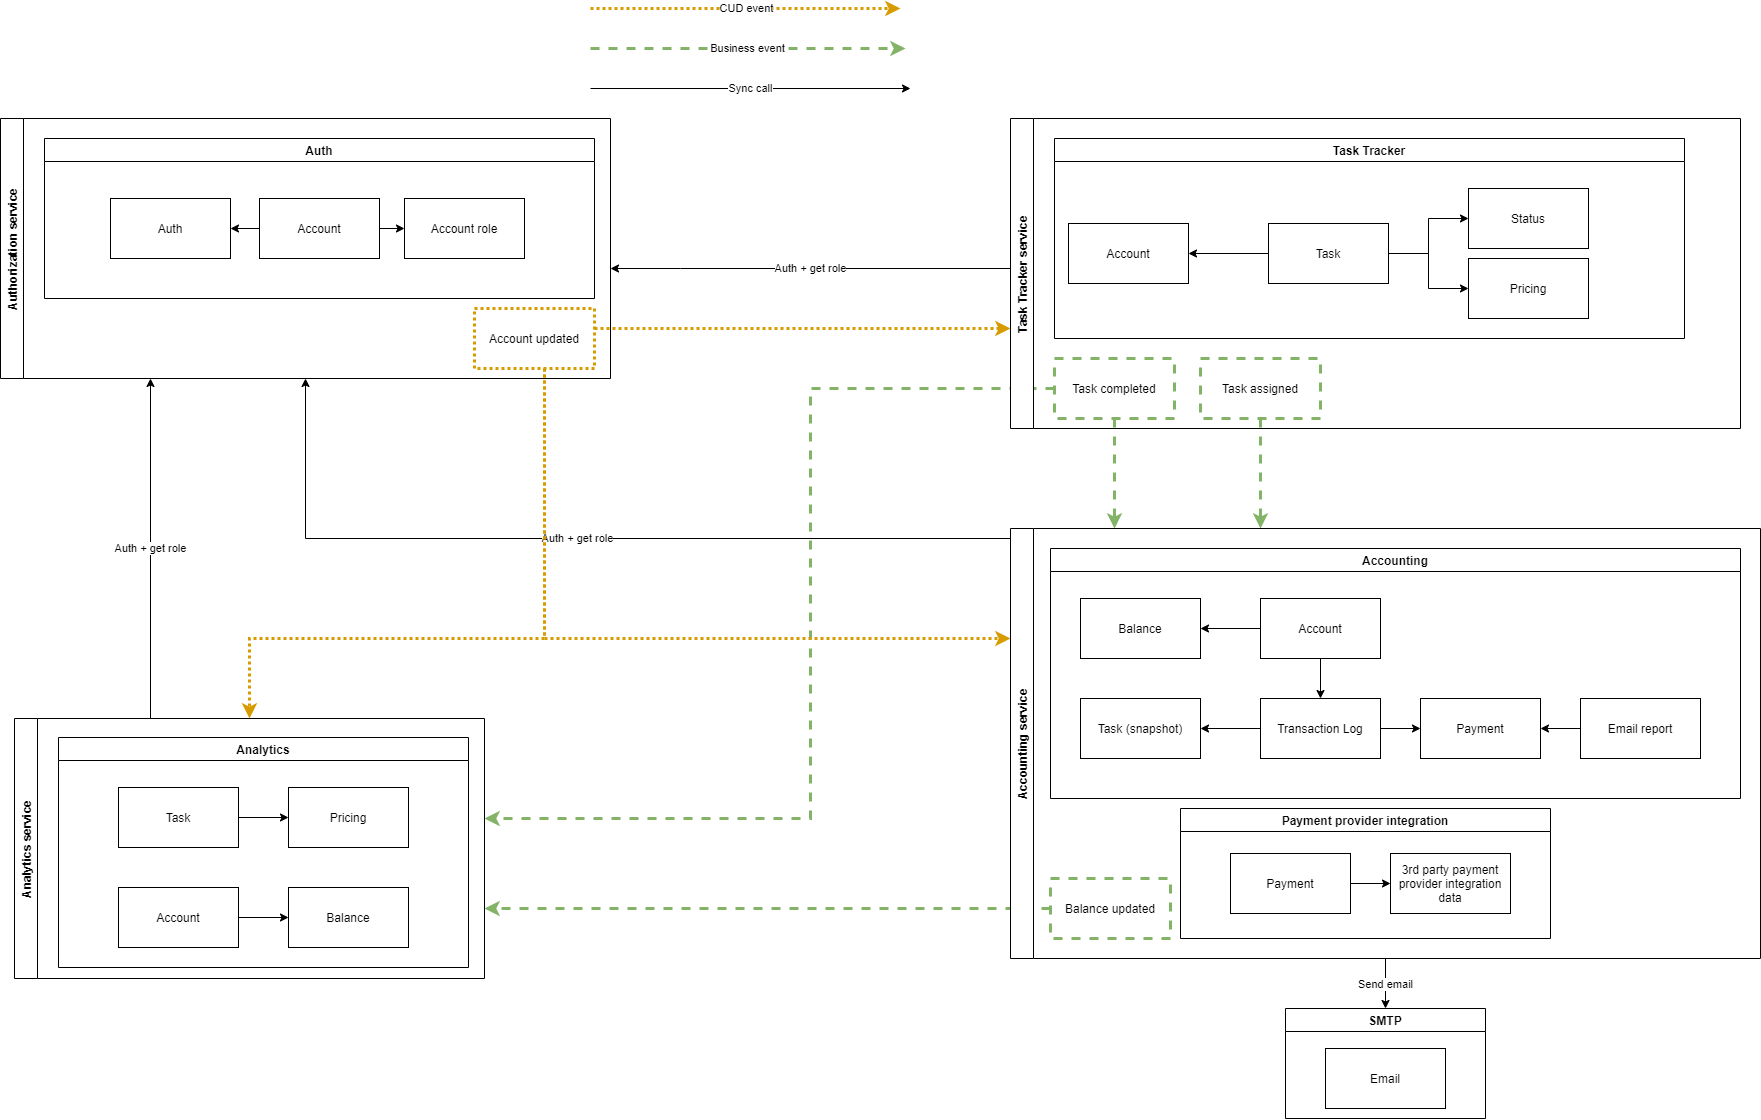

The diagram above was exported from draw.io. Its source (the exported page's mxGraphModel, read from the mxfile embedded in the PNG):
<mxGraphModel dx="2083" dy="1129" grid="1" gridSize="10" guides="1" tooltips="1" connect="1" arrows="1" fold="1" page="1" pageScale="1" pageWidth="827" pageHeight="1169" math="0" shadow="0">
  <root>
    <mxCell id="0" />
    <mxCell id="1" parent="0" />
    <mxCell id="90" value="SMTP" style="swimlane;" vertex="1" parent="1">
      <mxGeometry x="1335" y="1040" width="200" height="110" as="geometry" />
    </mxCell>
    <mxCell id="77" value="Email" style="rounded=0;whiteSpace=wrap;html=1;" vertex="1" parent="90">
      <mxGeometry x="40" y="40" width="120" height="60" as="geometry" />
    </mxCell>
    <mxCell id="97" value="Authorization service" style="swimlane;horizontal=0;" vertex="1" parent="1">
      <mxGeometry x="50" y="150" width="610" height="260" as="geometry" />
    </mxCell>
    <mxCell id="92" value="Auth" style="swimlane;" vertex="1" parent="97">
      <mxGeometry x="44" y="20" width="550" height="160" as="geometry" />
    </mxCell>
    <mxCell id="28" value="Account" style="rounded=0;whiteSpace=wrap;html=1;" vertex="1" parent="92">
      <mxGeometry x="215" y="60" width="120" height="60" as="geometry" />
    </mxCell>
    <mxCell id="29" value="Auth" style="rounded=0;whiteSpace=wrap;html=1;" vertex="1" parent="92">
      <mxGeometry x="66" y="60" width="120" height="60" as="geometry" />
    </mxCell>
    <mxCell id="30" value="" style="edgeStyle=orthogonalEdgeStyle;rounded=0;orthogonalLoop=1;jettySize=auto;html=1;" edge="1" parent="92" source="28" target="29">
      <mxGeometry relative="1" as="geometry" />
    </mxCell>
    <mxCell id="31" value="Account role" style="rounded=0;whiteSpace=wrap;html=1;" vertex="1" parent="92">
      <mxGeometry x="360" y="60" width="120" height="60" as="geometry" />
    </mxCell>
    <mxCell id="32" value="" style="edgeStyle=orthogonalEdgeStyle;rounded=0;orthogonalLoop=1;jettySize=auto;html=1;" edge="1" parent="92" source="28" target="31">
      <mxGeometry relative="1" as="geometry" />
    </mxCell>
    <mxCell id="130" value="Account updated" style="rounded=0;whiteSpace=wrap;html=1;strokeColor=#d79b00;dashed=1;dashPattern=1 1;fillColor=none;strokeWidth=3;" vertex="1" parent="97">
      <mxGeometry x="474" y="190" width="120" height="60" as="geometry" />
    </mxCell>
    <mxCell id="110" value="Auth + get role" style="edgeStyle=orthogonalEdgeStyle;rounded=0;orthogonalLoop=1;jettySize=auto;html=1;" edge="1" parent="1" source="98" target="97">
      <mxGeometry relative="1" as="geometry">
        <Array as="points">
          <mxPoint x="730" y="300" />
          <mxPoint x="730" y="300" />
        </Array>
      </mxGeometry>
    </mxCell>
    <mxCell id="115" value="" style="edgeStyle=orthogonalEdgeStyle;rounded=0;orthogonalLoop=1;jettySize=auto;html=1;dashed=1;fillColor=#d5e8d4;strokeColor=#82b366;strokeWidth=3;" edge="1" parent="1" source="135" target="108">
      <mxGeometry relative="1" as="geometry">
        <Array as="points">
          <mxPoint x="1310" y="510" />
          <mxPoint x="1310" y="510" />
        </Array>
      </mxGeometry>
    </mxCell>
    <mxCell id="117" value="" style="edgeStyle=orthogonalEdgeStyle;rounded=0;orthogonalLoop=1;jettySize=auto;html=1;dashed=1;fillColor=#d5e8d4;strokeColor=#82b366;strokeWidth=3;" edge="1" parent="1" source="136" target="108">
      <mxGeometry relative="1" as="geometry">
        <Array as="points">
          <mxPoint x="1164" y="520" />
          <mxPoint x="1164" y="520" />
        </Array>
      </mxGeometry>
    </mxCell>
    <mxCell id="119" value="" style="edgeStyle=orthogonalEdgeStyle;rounded=0;orthogonalLoop=1;jettySize=auto;html=1;dashed=1;fillColor=#d5e8d4;strokeColor=#82b366;strokeWidth=3;" edge="1" parent="1" source="136" target="109">
      <mxGeometry relative="1" as="geometry">
        <Array as="points">
          <mxPoint x="860" y="420" />
          <mxPoint x="860" y="850" />
        </Array>
      </mxGeometry>
    </mxCell>
    <mxCell id="98" value="Task Tracker service" style="swimlane;horizontal=0;" vertex="1" parent="1">
      <mxGeometry x="1060" y="150" width="730" height="310" as="geometry" />
    </mxCell>
    <mxCell id="95" value="Task Tracker" style="swimlane;" vertex="1" parent="98">
      <mxGeometry x="44" y="20" width="630" height="200" as="geometry" />
    </mxCell>
    <mxCell id="39" value="Task" style="rounded=0;whiteSpace=wrap;html=1;" vertex="1" parent="95">
      <mxGeometry x="214" y="85" width="120" height="60" as="geometry" />
    </mxCell>
    <mxCell id="40" value="Pricing" style="rounded=0;whiteSpace=wrap;html=1;" vertex="1" parent="95">
      <mxGeometry x="414" y="120" width="120" height="60" as="geometry" />
    </mxCell>
    <mxCell id="37" value="" style="edgeStyle=orthogonalEdgeStyle;rounded=0;orthogonalLoop=1;jettySize=auto;html=1;" edge="1" parent="95" source="39" target="40">
      <mxGeometry relative="1" as="geometry" />
    </mxCell>
    <mxCell id="41" value="Status" style="rounded=0;whiteSpace=wrap;html=1;" vertex="1" parent="95">
      <mxGeometry x="414" y="50" width="120" height="60" as="geometry" />
    </mxCell>
    <mxCell id="38" value="" style="edgeStyle=orthogonalEdgeStyle;rounded=0;orthogonalLoop=1;jettySize=auto;html=1;" edge="1" parent="95" source="39" target="41">
      <mxGeometry relative="1" as="geometry" />
    </mxCell>
    <mxCell id="42" value="Account" style="rounded=0;whiteSpace=wrap;html=1;" vertex="1" parent="95">
      <mxGeometry x="14" y="85" width="120" height="60" as="geometry" />
    </mxCell>
    <mxCell id="43" value="" style="edgeStyle=orthogonalEdgeStyle;rounded=0;orthogonalLoop=1;jettySize=auto;html=1;" edge="1" parent="95" source="39" target="42">
      <mxGeometry relative="1" as="geometry">
        <mxPoint x="224" y="-5" as="sourcePoint" />
        <mxPoint x="144" y="-5" as="targetPoint" />
      </mxGeometry>
    </mxCell>
    <mxCell id="136" value="Task completed" style="rounded=0;whiteSpace=wrap;html=1;strokeColor=#82b366;dashed=1;strokeWidth=3;fillColor=none;" vertex="1" parent="98">
      <mxGeometry x="44" y="240" width="120" height="60" as="geometry" />
    </mxCell>
    <mxCell id="135" value="Task assigned" style="rounded=0;whiteSpace=wrap;html=1;strokeColor=#82b366;dashed=1;strokeWidth=3;fillColor=none;" vertex="1" parent="98">
      <mxGeometry x="190" y="240" width="120" height="60" as="geometry" />
    </mxCell>
    <mxCell id="111" value="Auth + get role" style="edgeStyle=orthogonalEdgeStyle;rounded=0;orthogonalLoop=1;jettySize=auto;html=1;" edge="1" parent="1" source="108" target="97">
      <mxGeometry relative="1" as="geometry">
        <Array as="points">
          <mxPoint x="355" y="570" />
        </Array>
      </mxGeometry>
    </mxCell>
    <mxCell id="113" value="Send email" style="edgeStyle=orthogonalEdgeStyle;rounded=0;orthogonalLoop=1;jettySize=auto;html=1;" edge="1" parent="1" source="108" target="90">
      <mxGeometry relative="1" as="geometry" />
    </mxCell>
    <mxCell id="120" value="" style="edgeStyle=orthogonalEdgeStyle;rounded=0;orthogonalLoop=1;jettySize=auto;html=1;dashed=1;fillColor=#d5e8d4;strokeColor=#82b366;strokeWidth=3;" edge="1" parent="1" source="137" target="109">
      <mxGeometry relative="1" as="geometry">
        <Array as="points">
          <mxPoint x="830" y="940" />
          <mxPoint x="830" y="940" />
        </Array>
      </mxGeometry>
    </mxCell>
    <mxCell id="108" value="Accounting service" style="swimlane;horizontal=0;" vertex="1" parent="1">
      <mxGeometry x="1060" y="560" width="750" height="430" as="geometry" />
    </mxCell>
    <mxCell id="91" value="Accounting" style="swimlane;" vertex="1" parent="108">
      <mxGeometry x="40" y="20" width="690" height="250" as="geometry" />
    </mxCell>
    <mxCell id="45" value="Transaction Log" style="rounded=0;whiteSpace=wrap;html=1;" vertex="1" parent="91">
      <mxGeometry x="210" y="150" width="120" height="60" as="geometry" />
    </mxCell>
    <mxCell id="46" value="Balance" style="rounded=0;whiteSpace=wrap;html=1;" vertex="1" parent="91">
      <mxGeometry x="30" y="50" width="120" height="60" as="geometry" />
    </mxCell>
    <mxCell id="47" value="Account" style="rounded=0;whiteSpace=wrap;html=1;" vertex="1" parent="91">
      <mxGeometry x="210" y="50" width="120" height="60" as="geometry" />
    </mxCell>
    <mxCell id="44" value="" style="edgeStyle=orthogonalEdgeStyle;rounded=0;orthogonalLoop=1;jettySize=auto;html=1;" edge="1" parent="91" source="47" target="46">
      <mxGeometry relative="1" as="geometry" />
    </mxCell>
    <mxCell id="50" value="" style="edgeStyle=orthogonalEdgeStyle;rounded=0;orthogonalLoop=1;jettySize=auto;html=1;" edge="1" parent="91" source="47" target="45">
      <mxGeometry relative="1" as="geometry">
        <mxPoint x="240" y="60" as="sourcePoint" />
        <mxPoint x="150" y="190" as="targetPoint" />
      </mxGeometry>
    </mxCell>
    <mxCell id="55" value="Payment" style="rounded=0;whiteSpace=wrap;html=1;" vertex="1" parent="91">
      <mxGeometry x="370" y="150" width="120" height="60" as="geometry" />
    </mxCell>
    <mxCell id="61" style="edgeStyle=orthogonalEdgeStyle;rounded=0;orthogonalLoop=1;jettySize=auto;html=1;" edge="1" parent="91" source="45" target="55">
      <mxGeometry relative="1" as="geometry" />
    </mxCell>
    <mxCell id="56" value="Email report" style="rounded=0;whiteSpace=wrap;html=1;" vertex="1" parent="91">
      <mxGeometry x="530" y="150" width="120" height="60" as="geometry" />
    </mxCell>
    <mxCell id="54" value="" style="edgeStyle=orthogonalEdgeStyle;rounded=0;orthogonalLoop=1;jettySize=auto;html=1;" edge="1" parent="91" source="56" target="55">
      <mxGeometry relative="1" as="geometry">
        <mxPoint x="390" y="380" as="targetPoint" />
      </mxGeometry>
    </mxCell>
    <mxCell id="57" value="Task (snapshot)" style="rounded=0;whiteSpace=wrap;html=1;" vertex="1" parent="91">
      <mxGeometry x="30" y="150" width="120" height="60" as="geometry" />
    </mxCell>
    <mxCell id="59" value="" style="edgeStyle=orthogonalEdgeStyle;rounded=0;orthogonalLoop=1;jettySize=auto;html=1;" edge="1" parent="91" source="45" target="57">
      <mxGeometry relative="1" as="geometry">
        <mxPoint x="150" y="80" as="sourcePoint" />
        <mxPoint x="280" y="160" as="targetPoint" />
      </mxGeometry>
    </mxCell>
    <mxCell id="87" value="Payment provider integration" style="swimlane;" vertex="1" parent="108">
      <mxGeometry x="170" y="280" width="370" height="130" as="geometry" />
    </mxCell>
    <mxCell id="70" value="Payment" style="rounded=0;whiteSpace=wrap;html=1;" vertex="1" parent="87">
      <mxGeometry x="50" y="45" width="120" height="60" as="geometry" />
    </mxCell>
    <mxCell id="72" value="3rd party payment provider integration data" style="rounded=0;whiteSpace=wrap;html=1;" vertex="1" parent="87">
      <mxGeometry x="210" y="45" width="120" height="60" as="geometry" />
    </mxCell>
    <mxCell id="73" value="" style="edgeStyle=orthogonalEdgeStyle;rounded=0;orthogonalLoop=1;jettySize=auto;html=1;" edge="1" parent="87" source="70" target="72">
      <mxGeometry relative="1" as="geometry" />
    </mxCell>
    <mxCell id="137" value="Balance updated" style="rounded=0;whiteSpace=wrap;html=1;strokeColor=#82b366;dashed=1;strokeWidth=3;fillColor=none;" vertex="1" parent="108">
      <mxGeometry x="40" y="350" width="120" height="60" as="geometry" />
    </mxCell>
    <mxCell id="112" value="Auth + get role" style="edgeStyle=orthogonalEdgeStyle;rounded=0;orthogonalLoop=1;jettySize=auto;html=1;" edge="1" parent="1" source="109" target="97">
      <mxGeometry relative="1" as="geometry">
        <Array as="points">
          <mxPoint x="200" y="580" />
          <mxPoint x="200" y="580" />
        </Array>
      </mxGeometry>
    </mxCell>
    <mxCell id="109" value="Analytics service" style="swimlane;horizontal=0;" vertex="1" parent="1">
      <mxGeometry x="64" y="750" width="470" height="260" as="geometry" />
    </mxCell>
    <mxCell id="86" value="Analytics" style="swimlane;" vertex="1" parent="109">
      <mxGeometry x="44" y="19" width="410" height="230" as="geometry" />
    </mxCell>
    <mxCell id="78" value="Account" style="rounded=0;whiteSpace=wrap;html=1;" vertex="1" parent="86">
      <mxGeometry x="60" y="150" width="120" height="60" as="geometry" />
    </mxCell>
    <mxCell id="79" value="Balance" style="rounded=0;whiteSpace=wrap;html=1;" vertex="1" parent="86">
      <mxGeometry x="230" y="150" width="120" height="60" as="geometry" />
    </mxCell>
    <mxCell id="82" style="edgeStyle=orthogonalEdgeStyle;rounded=0;orthogonalLoop=1;jettySize=auto;html=1;" edge="1" parent="86" source="78" target="79">
      <mxGeometry relative="1" as="geometry" />
    </mxCell>
    <mxCell id="80" value="Task" style="rounded=0;whiteSpace=wrap;html=1;" vertex="1" parent="86">
      <mxGeometry x="60" y="50" width="120" height="60" as="geometry" />
    </mxCell>
    <mxCell id="81" value="Pricing" style="rounded=0;whiteSpace=wrap;html=1;" vertex="1" parent="86">
      <mxGeometry x="230" y="50" width="120" height="60" as="geometry" />
    </mxCell>
    <mxCell id="85" style="edgeStyle=orthogonalEdgeStyle;rounded=0;orthogonalLoop=1;jettySize=auto;html=1;" edge="1" parent="86" source="80" target="81">
      <mxGeometry relative="1" as="geometry" />
    </mxCell>
    <mxCell id="123" value="CUD event" style="edgeStyle=orthogonalEdgeStyle;rounded=0;orthogonalLoop=1;jettySize=auto;html=1;dashed=1;fillColor=#ffe6cc;strokeColor=#d79b00;dashPattern=1 1;strokeWidth=3;" edge="1" parent="1">
      <mxGeometry relative="1" as="geometry">
        <mxPoint x="640" y="40" as="sourcePoint" />
        <mxPoint x="950" y="40" as="targetPoint" />
      </mxGeometry>
    </mxCell>
    <mxCell id="124" value="Business event" style="edgeStyle=orthogonalEdgeStyle;rounded=0;orthogonalLoop=1;jettySize=auto;html=1;dashed=1;fillColor=#d5e8d4;strokeColor=#82b366;strokeWidth=3;" edge="1" parent="1">
      <mxGeometry relative="1" as="geometry">
        <mxPoint x="640" y="80" as="sourcePoint" />
        <mxPoint x="955" y="80" as="targetPoint" />
      </mxGeometry>
    </mxCell>
    <mxCell id="128" value="Sync call" style="endArrow=classic;html=1;strokeWidth=1;" edge="1" parent="1">
      <mxGeometry width="50" height="50" relative="1" as="geometry">
        <mxPoint x="640" y="120" as="sourcePoint" />
        <mxPoint x="960" y="120" as="targetPoint" />
      </mxGeometry>
    </mxCell>
    <mxCell id="132" style="edgeStyle=orthogonalEdgeStyle;rounded=0;orthogonalLoop=1;jettySize=auto;html=1;strokeWidth=3;fillColor=#ffe6cc;strokeColor=#d79b00;dashed=1;dashPattern=1 1;" edge="1" parent="1" source="130" target="98">
      <mxGeometry relative="1" as="geometry">
        <Array as="points">
          <mxPoint x="760" y="360" />
          <mxPoint x="760" y="360" />
        </Array>
      </mxGeometry>
    </mxCell>
    <mxCell id="133" style="edgeStyle=orthogonalEdgeStyle;rounded=0;orthogonalLoop=1;jettySize=auto;html=1;dashed=1;dashPattern=1 1;strokeWidth=3;fillColor=#ffe6cc;strokeColor=#d79b00;" edge="1" parent="1" source="130" target="109">
      <mxGeometry relative="1" as="geometry">
        <Array as="points">
          <mxPoint x="594" y="670" />
          <mxPoint x="299" y="670" />
        </Array>
      </mxGeometry>
    </mxCell>
    <mxCell id="134" style="edgeStyle=orthogonalEdgeStyle;rounded=0;orthogonalLoop=1;jettySize=auto;html=1;dashed=1;dashPattern=1 1;strokeWidth=3;fillColor=#ffe6cc;strokeColor=#d79b00;" edge="1" parent="1" source="130" target="108">
      <mxGeometry relative="1" as="geometry">
        <Array as="points">
          <mxPoint x="594" y="670" />
        </Array>
      </mxGeometry>
    </mxCell>
  </root>
</mxGraphModel>